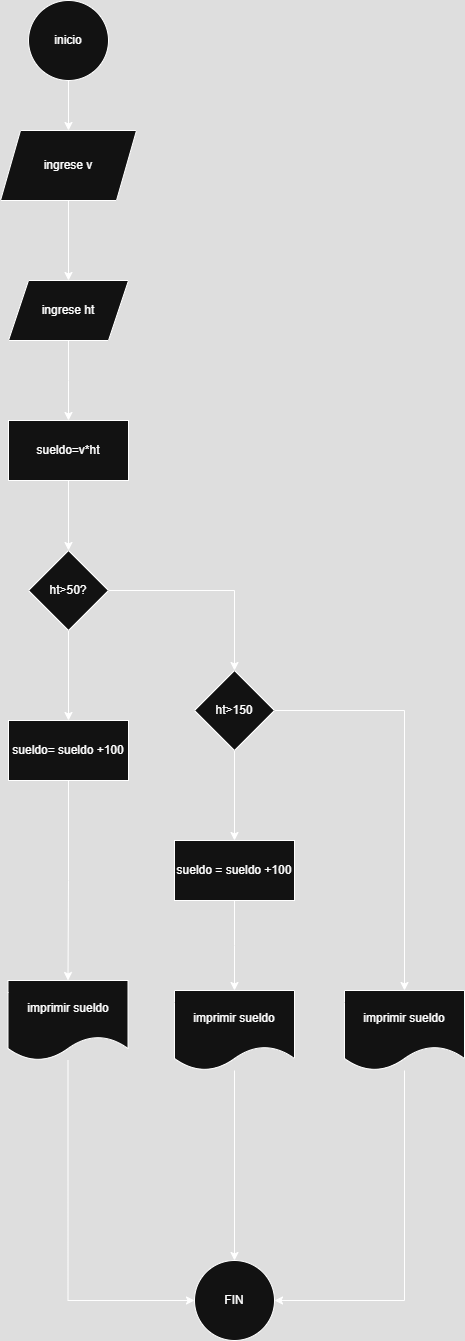

The diagram above was exported from draw.io. Its source (the exported page's mxGraphModel, read from the mxfile embedded in the PNG):
<mxGraphModel dx="1426" dy="751" grid="1" gridSize="10" guides="1" tooltips="1" connect="1" arrows="1" fold="1" page="1" pageScale="1" pageWidth="827" pageHeight="1169" math="0" shadow="0">
  <root>
    <mxCell id="0" />
    <mxCell id="1" parent="0" />
    <mxCell id="1lUUBbYKeqMellJcvjIe-3" value="" style="edgeStyle=orthogonalEdgeStyle;rounded=0;orthogonalLoop=1;jettySize=auto;html=1;" edge="1" parent="1" source="1lUUBbYKeqMellJcvjIe-1" target="1lUUBbYKeqMellJcvjIe-2">
      <mxGeometry relative="1" as="geometry" />
    </mxCell>
    <mxCell id="1lUUBbYKeqMellJcvjIe-1" value="inicio" style="ellipse;whiteSpace=wrap;html=1;aspect=fixed;" vertex="1" parent="1">
      <mxGeometry x="374" y="50" width="80" height="80" as="geometry" />
    </mxCell>
    <mxCell id="1lUUBbYKeqMellJcvjIe-5" value="" style="edgeStyle=orthogonalEdgeStyle;rounded=0;orthogonalLoop=1;jettySize=auto;html=1;" edge="1" parent="1" source="1lUUBbYKeqMellJcvjIe-2" target="1lUUBbYKeqMellJcvjIe-4">
      <mxGeometry relative="1" as="geometry" />
    </mxCell>
    <mxCell id="1lUUBbYKeqMellJcvjIe-2" value="ingrese v" style="shape=parallelogram;perimeter=parallelogramPerimeter;whiteSpace=wrap;html=1;fixedSize=1;" vertex="1" parent="1">
      <mxGeometry x="346" y="180" width="136" height="70" as="geometry" />
    </mxCell>
    <mxCell id="1lUUBbYKeqMellJcvjIe-7" value="" style="edgeStyle=orthogonalEdgeStyle;rounded=0;orthogonalLoop=1;jettySize=auto;html=1;" edge="1" parent="1" source="1lUUBbYKeqMellJcvjIe-4">
      <mxGeometry relative="1" as="geometry">
        <mxPoint x="414" y="470" as="targetPoint" />
      </mxGeometry>
    </mxCell>
    <mxCell id="1lUUBbYKeqMellJcvjIe-4" value="ingrese ht" style="shape=parallelogram;perimeter=parallelogramPerimeter;whiteSpace=wrap;html=1;fixedSize=1;" vertex="1" parent="1">
      <mxGeometry x="354" y="330" width="120" height="60" as="geometry" />
    </mxCell>
    <mxCell id="1lUUBbYKeqMellJcvjIe-10" value="" style="edgeStyle=orthogonalEdgeStyle;rounded=0;orthogonalLoop=1;jettySize=auto;html=1;" edge="1" parent="1" source="1lUUBbYKeqMellJcvjIe-8" target="1lUUBbYKeqMellJcvjIe-9">
      <mxGeometry relative="1" as="geometry" />
    </mxCell>
    <mxCell id="1lUUBbYKeqMellJcvjIe-8" value="sueldo=v*ht" style="rounded=0;whiteSpace=wrap;html=1;" vertex="1" parent="1">
      <mxGeometry x="354" y="470" width="120" height="60" as="geometry" />
    </mxCell>
    <mxCell id="1lUUBbYKeqMellJcvjIe-12" value="" style="edgeStyle=orthogonalEdgeStyle;rounded=0;orthogonalLoop=1;jettySize=auto;html=1;" edge="1" parent="1" source="1lUUBbYKeqMellJcvjIe-9" target="1lUUBbYKeqMellJcvjIe-11">
      <mxGeometry relative="1" as="geometry" />
    </mxCell>
    <mxCell id="1lUUBbYKeqMellJcvjIe-16" value="" style="edgeStyle=orthogonalEdgeStyle;rounded=0;orthogonalLoop=1;jettySize=auto;html=1;" edge="1" parent="1" source="1lUUBbYKeqMellJcvjIe-9" target="1lUUBbYKeqMellJcvjIe-15">
      <mxGeometry relative="1" as="geometry" />
    </mxCell>
    <mxCell id="1lUUBbYKeqMellJcvjIe-9" value="ht&amp;gt;50?" style="rhombus;whiteSpace=wrap;html=1;rounded=0;" vertex="1" parent="1">
      <mxGeometry x="374" y="600" width="80" height="80" as="geometry" />
    </mxCell>
    <mxCell id="1lUUBbYKeqMellJcvjIe-18" value="" style="edgeStyle=orthogonalEdgeStyle;rounded=0;orthogonalLoop=1;jettySize=auto;html=1;" edge="1" parent="1" source="1lUUBbYKeqMellJcvjIe-11" target="1lUUBbYKeqMellJcvjIe-17">
      <mxGeometry relative="1" as="geometry" />
    </mxCell>
    <mxCell id="1lUUBbYKeqMellJcvjIe-20" value="" style="edgeStyle=orthogonalEdgeStyle;rounded=0;orthogonalLoop=1;jettySize=auto;html=1;" edge="1" parent="1" source="1lUUBbYKeqMellJcvjIe-11" target="1lUUBbYKeqMellJcvjIe-19">
      <mxGeometry relative="1" as="geometry" />
    </mxCell>
    <mxCell id="1lUUBbYKeqMellJcvjIe-11" value="ht&amp;gt;150" style="rhombus;whiteSpace=wrap;html=1;rounded=0;" vertex="1" parent="1">
      <mxGeometry x="540" y="720" width="80" height="80" as="geometry" />
    </mxCell>
    <mxCell id="CDnS5yJ4p_KzzONkIwgP-2" style="edgeStyle=orthogonalEdgeStyle;rounded=0;orthogonalLoop=1;jettySize=auto;html=1;" edge="1" parent="1" source="1lUUBbYKeqMellJcvjIe-15" target="CDnS5yJ4p_KzzONkIwgP-1">
      <mxGeometry relative="1" as="geometry" />
    </mxCell>
    <mxCell id="1lUUBbYKeqMellJcvjIe-15" value="sueldo= sueldo +100" style="whiteSpace=wrap;html=1;rounded=0;" vertex="1" parent="1">
      <mxGeometry x="354" y="770" width="120" height="60" as="geometry" />
    </mxCell>
    <mxCell id="1lUUBbYKeqMellJcvjIe-22" value="" style="edgeStyle=orthogonalEdgeStyle;rounded=0;orthogonalLoop=1;jettySize=auto;html=1;" edge="1" parent="1" source="1lUUBbYKeqMellJcvjIe-17">
      <mxGeometry relative="1" as="geometry">
        <mxPoint x="580" y="1039.9999999999998" as="targetPoint" />
      </mxGeometry>
    </mxCell>
    <mxCell id="1lUUBbYKeqMellJcvjIe-17" value="sueldo = sueldo +100" style="whiteSpace=wrap;html=1;rounded=0;" vertex="1" parent="1">
      <mxGeometry x="520" y="890" width="120" height="60" as="geometry" />
    </mxCell>
    <mxCell id="CDnS5yJ4p_KzzONkIwgP-10" style="edgeStyle=orthogonalEdgeStyle;rounded=0;orthogonalLoop=1;jettySize=auto;html=1;entryX=1;entryY=0.5;entryDx=0;entryDy=0;" edge="1" parent="1" source="1lUUBbYKeqMellJcvjIe-19" target="CDnS5yJ4p_KzzONkIwgP-5">
      <mxGeometry relative="1" as="geometry">
        <Array as="points">
          <mxPoint x="750" y="1350" />
        </Array>
      </mxGeometry>
    </mxCell>
    <mxCell id="1lUUBbYKeqMellJcvjIe-19" value="imprimir sueldo" style="shape=document;whiteSpace=wrap;html=1;boundedLbl=1;rounded=0;" vertex="1" parent="1">
      <mxGeometry x="690" y="1040" width="120" height="80" as="geometry" />
    </mxCell>
    <mxCell id="CDnS5yJ4p_KzzONkIwgP-12" style="edgeStyle=orthogonalEdgeStyle;rounded=0;orthogonalLoop=1;jettySize=auto;html=1;entryX=0;entryY=0.5;entryDx=0;entryDy=0;" edge="1" parent="1" source="CDnS5yJ4p_KzzONkIwgP-1" target="CDnS5yJ4p_KzzONkIwgP-5">
      <mxGeometry relative="1" as="geometry">
        <Array as="points">
          <mxPoint x="414" y="1350" />
        </Array>
      </mxGeometry>
    </mxCell>
    <mxCell id="CDnS5yJ4p_KzzONkIwgP-1" value="imprimir sueldo" style="shape=document;whiteSpace=wrap;html=1;boundedLbl=1;rounded=0;" vertex="1" parent="1">
      <mxGeometry x="353.5" y="1030" width="120" height="80" as="geometry" />
    </mxCell>
    <mxCell id="CDnS5yJ4p_KzzONkIwgP-11" style="edgeStyle=orthogonalEdgeStyle;rounded=0;orthogonalLoop=1;jettySize=auto;html=1;" edge="1" parent="1" source="CDnS5yJ4p_KzzONkIwgP-3" target="CDnS5yJ4p_KzzONkIwgP-5">
      <mxGeometry relative="1" as="geometry" />
    </mxCell>
    <mxCell id="CDnS5yJ4p_KzzONkIwgP-3" value="imprimir sueldo" style="shape=document;whiteSpace=wrap;html=1;boundedLbl=1;rounded=0;" vertex="1" parent="1">
      <mxGeometry x="520" y="1040" width="120" height="80" as="geometry" />
    </mxCell>
    <mxCell id="CDnS5yJ4p_KzzONkIwgP-5" value="FIN" style="ellipse;whiteSpace=wrap;html=1;aspect=fixed;" vertex="1" parent="1">
      <mxGeometry x="540" y="1310" width="80" height="80" as="geometry" />
    </mxCell>
  </root>
</mxGraphModel>